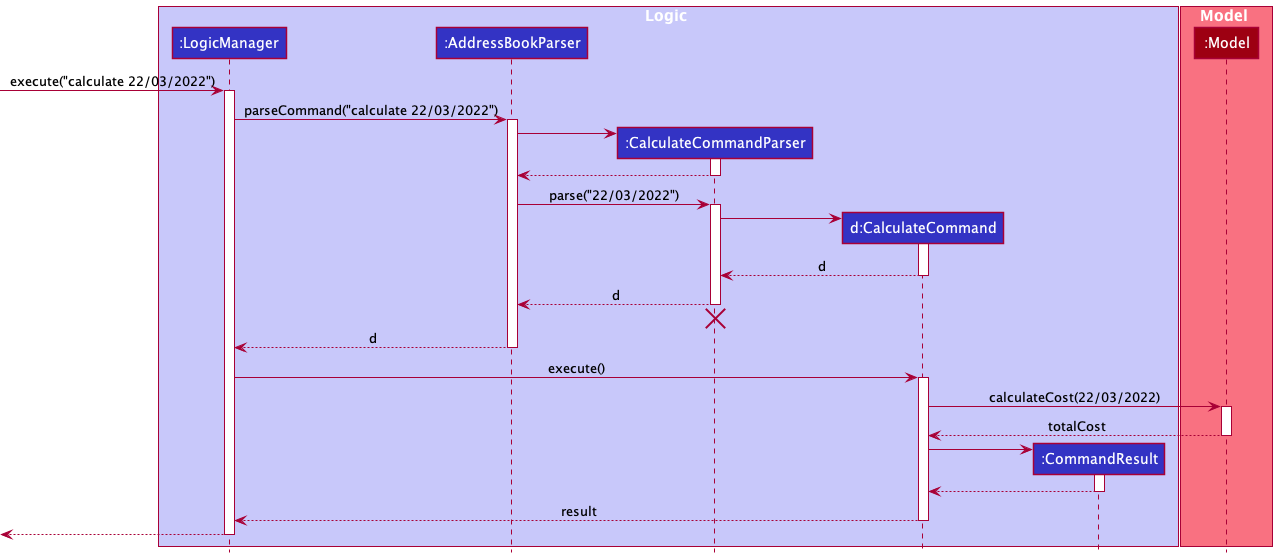

The diagram above was rendered by PlantUML. Its source (embedded in the PNG):
@startuml
!include style.puml

box Logic LOGIC_COLOR_T1
participant ":LogicManager" as LogicManager LOGIC_COLOR
participant ":AddressBookParser" as AddressBookParser LOGIC_COLOR
participant ":CalculateCommandParser" as CalculateCommandParser LOGIC_COLOR
participant "d:CalculateCommand" as CalculateCommand LOGIC_COLOR
participant ":CommandResult" as CommandResult LOGIC_COLOR
end box

box Model MODEL_COLOR_T1
participant ":Model" as Model MODEL_COLOR
end box

[-> LogicManager : execute("calculate 22/03/2022")
activate LogicManager

LogicManager -> AddressBookParser : parseCommand("calculate 22/03/2022")
activate AddressBookParser

create CalculateCommandParser
AddressBookParser -> CalculateCommandParser
activate CalculateCommandParser

CalculateCommandParser --> AddressBookParser
deactivate CalculateCommandParser

AddressBookParser -> CalculateCommandParser : parse("22/03/2022")
activate CalculateCommandParser

create CalculateCommand
CalculateCommandParser -> CalculateCommand
activate CalculateCommand

CalculateCommand --> CalculateCommandParser : d
deactivate CalculateCommand

CalculateCommandParser --> AddressBookParser : d
deactivate CalculateCommandParser
'Hidden arrow to position the destroy marker below the end of the activation bar.
CalculateCommandParser -[hidden]-> AddressBookParser
destroy CalculateCommandParser

AddressBookParser --> LogicManager : d
deactivate AddressBookParser

LogicManager -> CalculateCommand : execute()
activate CalculateCommand

CalculateCommand -> Model : calculateCost(22/03/2022)
activate Model

Model --> CalculateCommand : totalCost
deactivate Model

create CommandResult
CalculateCommand -> CommandResult
activate CommandResult

CommandResult --> CalculateCommand
deactivate CommandResult

CalculateCommand --> LogicManager : result
deactivate CalculateCommand

[<--LogicManager
deactivate LogicManager
@enduml